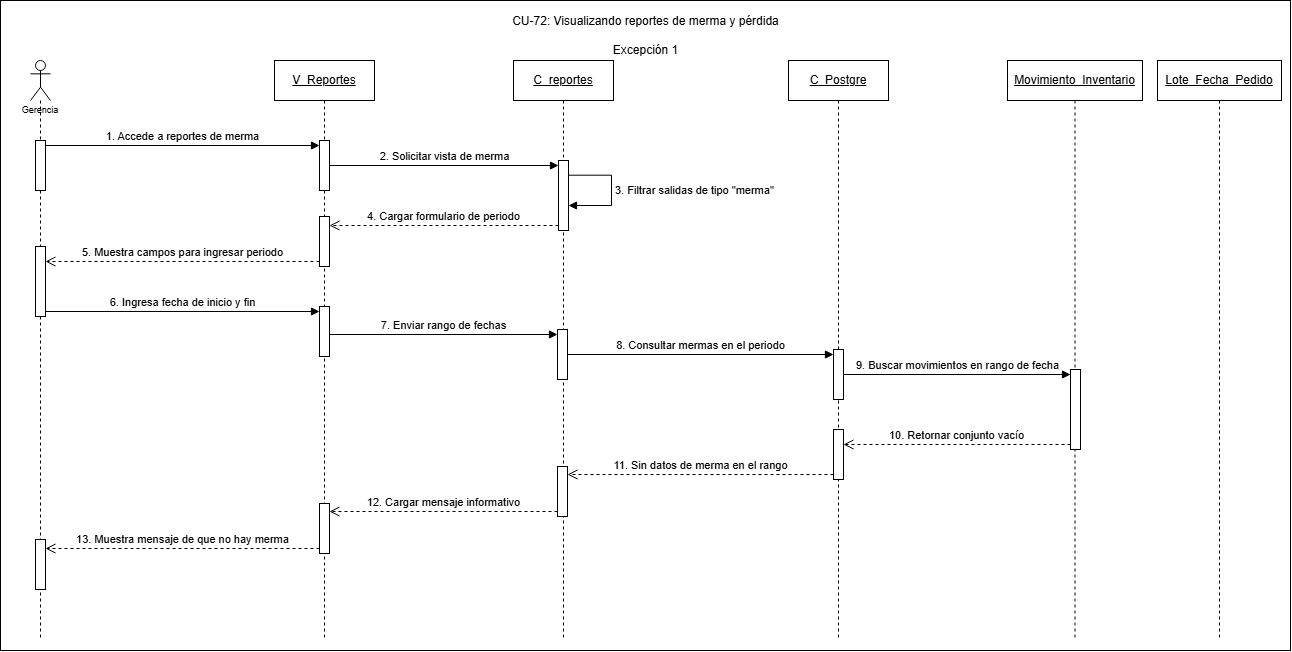

The diagram above was exported from draw.io. Its source (the exported page's mxGraphModel, read from the mxfile embedded in the PNG):
<mxGraphModel dx="1446" dy="822" grid="1" gridSize="10" guides="1" tooltips="1" connect="1" arrows="1" fold="1" page="1" pageScale="1" pageWidth="827" pageHeight="1169" math="0" shadow="0">
  <root>
    <mxCell id="0" />
    <mxCell id="1" parent="0" />
    <mxCell id="WE4AEKf8yU8fB707nsjd-1" parent="1" style="rounded=0;whiteSpace=wrap;html=1;" value="" vertex="1">
      <mxGeometry height="650" width="1290" x="140" y="140" as="geometry" />
    </mxCell>
    <mxCell id="QiAovLbe7a-uhJwI_5UM-1" parent="1" style="shape=umlLifeline;perimeter=lifelinePerimeter;whiteSpace=wrap;html=1;container=1;dropTarget=0;collapsible=0;recursiveResize=0;outlineConnect=0;portConstraint=eastwest;newEdgeStyle={&quot;curved&quot;:0,&quot;rounded&quot;:0};participant=umlActor;align=center;" value="&lt;p&gt;&lt;font style=&quot;font-size: 9px;&quot; face=&quot;Helvetica&quot;&gt;&lt;br&gt;&lt;br&gt;&lt;br&gt;&lt;br&gt;Gerencia&lt;/font&gt;&lt;/p&gt;" vertex="1">
      <mxGeometry height="580" width="20" x="170" y="200" as="geometry" />
    </mxCell>
    <mxCell id="QiAovLbe7a-uhJwI_5UM-2" parent="QiAovLbe7a-uhJwI_5UM-1" style="html=1;points=[[0,0,0,0,5],[0,1,0,0,-5],[1,0,0,0,5],[1,1,0,0,-5]];perimeter=orthogonalPerimeter;outlineConnect=0;targetShapes=umlLifeline;portConstraint=eastwest;newEdgeStyle={&quot;curved&quot;:0,&quot;rounded&quot;:0};" value="" vertex="1">
      <mxGeometry height="50" width="10" x="5" y="80" as="geometry" />
    </mxCell>
    <mxCell id="QiAovLbe7a-uhJwI_5UM-3" parent="QiAovLbe7a-uhJwI_5UM-1" style="html=1;points=[[0,0,0,0,5],[0,1,0,0,-5],[1,0,0,0,5],[1,1,0,0,-5]];perimeter=orthogonalPerimeter;outlineConnect=0;targetShapes=umlLifeline;portConstraint=eastwest;newEdgeStyle={&quot;curved&quot;:0,&quot;rounded&quot;:0};" value="" vertex="1">
      <mxGeometry height="70" width="10" x="5" y="186" as="geometry" />
    </mxCell>
    <mxCell id="QiAovLbe7a-uhJwI_5UM-4" parent="QiAovLbe7a-uhJwI_5UM-1" style="html=1;points=[[0,0,0,0,5],[0,1,0,0,-5],[1,0,0,0,5],[1,1,0,0,-5]];perimeter=orthogonalPerimeter;outlineConnect=0;targetShapes=umlLifeline;portConstraint=eastwest;newEdgeStyle={&quot;curved&quot;:0,&quot;rounded&quot;:0};" value="" vertex="1">
      <mxGeometry height="50" width="10" x="5" y="479" as="geometry" />
    </mxCell>
    <mxCell id="QiAovLbe7a-uhJwI_5UM-5" parent="1" style="shape=umlLifeline;perimeter=lifelinePerimeter;whiteSpace=wrap;html=1;container=1;dropTarget=0;collapsible=0;recursiveResize=0;outlineConnect=0;portConstraint=eastwest;newEdgeStyle={&quot;curved&quot;:0,&quot;rounded&quot;:0};" value="&lt;u&gt;V_Reportes&lt;/u&gt;" vertex="1">
      <mxGeometry height="580" width="100" x="414" y="200" as="geometry" />
    </mxCell>
    <mxCell id="QiAovLbe7a-uhJwI_5UM-6" parent="QiAovLbe7a-uhJwI_5UM-5" style="html=1;points=[[0,0,0,0,5],[0,1,0,0,-5],[1,0,0,0,5],[1,1,0,0,-5]];perimeter=orthogonalPerimeter;outlineConnect=0;targetShapes=umlLifeline;portConstraint=eastwest;newEdgeStyle={&quot;curved&quot;:0,&quot;rounded&quot;:0};" value="" vertex="1">
      <mxGeometry height="50" width="10" x="45" y="80" as="geometry" />
    </mxCell>
    <mxCell id="QiAovLbe7a-uhJwI_5UM-7" parent="QiAovLbe7a-uhJwI_5UM-5" style="html=1;points=[[0,0,0,0,5],[0,1,0,0,-5],[1,0,0,0,5],[1,1,0,0,-5]];perimeter=orthogonalPerimeter;outlineConnect=0;targetShapes=umlLifeline;portConstraint=eastwest;newEdgeStyle={&quot;curved&quot;:0,&quot;rounded&quot;:0};" value="" vertex="1">
      <mxGeometry height="50" width="10" x="45" y="156" as="geometry" />
    </mxCell>
    <mxCell id="QiAovLbe7a-uhJwI_5UM-8" parent="QiAovLbe7a-uhJwI_5UM-5" style="html=1;points=[[0,0,0,0,5],[0,1,0,0,-5],[1,0,0,0,5],[1,1,0,0,-5]];perimeter=orthogonalPerimeter;outlineConnect=0;targetShapes=umlLifeline;portConstraint=eastwest;newEdgeStyle={&quot;curved&quot;:0,&quot;rounded&quot;:0};" value="" vertex="1">
      <mxGeometry height="50" width="10" x="45" y="246" as="geometry" />
    </mxCell>
    <mxCell id="QiAovLbe7a-uhJwI_5UM-9" parent="QiAovLbe7a-uhJwI_5UM-5" style="html=1;points=[[0,0,0,0,5],[0,1,0,0,-5],[1,0,0,0,5],[1,1,0,0,-5]];perimeter=orthogonalPerimeter;outlineConnect=0;targetShapes=umlLifeline;portConstraint=eastwest;newEdgeStyle={&quot;curved&quot;:0,&quot;rounded&quot;:0};" value="" vertex="1">
      <mxGeometry height="50" width="10" x="45" y="443" as="geometry" />
    </mxCell>
    <mxCell id="QiAovLbe7a-uhJwI_5UM-10" parent="1" style="shape=umlLifeline;perimeter=lifelinePerimeter;whiteSpace=wrap;html=1;container=1;dropTarget=0;collapsible=0;recursiveResize=0;outlineConnect=0;portConstraint=eastwest;newEdgeStyle={&quot;curved&quot;:0,&quot;rounded&quot;:0};" value="&lt;u&gt;C_reportes&lt;/u&gt;" vertex="1">
      <mxGeometry height="580" width="100" x="653" y="200" as="geometry" />
    </mxCell>
    <mxCell id="QiAovLbe7a-uhJwI_5UM-11" parent="QiAovLbe7a-uhJwI_5UM-10" style="html=1;points=[[0,0,0,0,5],[0,1,0,0,-5],[1,0,0,0,5],[1,1,0,0,-5]];perimeter=orthogonalPerimeter;outlineConnect=0;targetShapes=umlLifeline;portConstraint=eastwest;newEdgeStyle={&quot;curved&quot;:0,&quot;rounded&quot;:0};" value="" vertex="1">
      <mxGeometry height="70" width="10" x="45" y="100" as="geometry" />
    </mxCell>
    <mxCell id="QiAovLbe7a-uhJwI_5UM-12" parent="QiAovLbe7a-uhJwI_5UM-10" style="html=1;points=[[0,0,0,0,5],[0,1,0,0,-5],[1,0,0,0,5],[1,1,0,0,-5]];perimeter=orthogonalPerimeter;outlineConnect=0;targetShapes=umlLifeline;portConstraint=eastwest;newEdgeStyle={&quot;curved&quot;:0,&quot;rounded&quot;:0};" value="" vertex="1">
      <mxGeometry height="50" width="10" x="44" y="269" as="geometry" />
    </mxCell>
    <mxCell id="QiAovLbe7a-uhJwI_5UM-13" edge="1" parent="QiAovLbe7a-uhJwI_5UM-10" source="QiAovLbe7a-uhJwI_5UM-11" style="html=1;align=left;spacingLeft=2;endArrow=block;rounded=0;edgeStyle=orthogonalEdgeStyle;curved=0;rounded=0;innerLoopWaypoints=1;" target="QiAovLbe7a-uhJwI_5UM-11" value="3. Filtrar salidas de tipo &quot;merma&quot;">
      <mxGeometry relative="1" as="geometry">
        <Array as="points">
          <mxPoint x="98" y="114.71" />
          <mxPoint x="98" y="145" />
        </Array>
        <mxPoint x="68" y="115" as="sourcePoint" />
        <mxPoint x="73" y="145" as="targetPoint" />
      </mxGeometry>
    </mxCell>
    <mxCell id="QiAovLbe7a-uhJwI_5UM-14" parent="QiAovLbe7a-uhJwI_5UM-10" style="html=1;points=[[0,0,0,0,5],[0,1,0,0,-5],[1,0,0,0,5],[1,1,0,0,-5]];perimeter=orthogonalPerimeter;outlineConnect=0;targetShapes=umlLifeline;portConstraint=eastwest;newEdgeStyle={&quot;curved&quot;:0,&quot;rounded&quot;:0};" value="" vertex="1">
      <mxGeometry height="50" width="10" x="44" y="406" as="geometry" />
    </mxCell>
    <mxCell id="QiAovLbe7a-uhJwI_5UM-16" parent="1" style="shape=umlLifeline;perimeter=lifelinePerimeter;whiteSpace=wrap;html=1;container=1;dropTarget=0;collapsible=0;recursiveResize=0;outlineConnect=0;portConstraint=eastwest;newEdgeStyle={&quot;curved&quot;:0,&quot;rounded&quot;:0};" value="&lt;u&gt;C_Postgre&lt;/u&gt;" vertex="1">
      <mxGeometry height="580" width="100" x="928" y="200" as="geometry" />
    </mxCell>
    <mxCell id="QiAovLbe7a-uhJwI_5UM-17" parent="QiAovLbe7a-uhJwI_5UM-16" style="html=1;points=[[0,0,0,0,5],[0,1,0,0,-5],[1,0,0,0,5],[1,1,0,0,-5]];perimeter=orthogonalPerimeter;outlineConnect=0;targetShapes=umlLifeline;portConstraint=eastwest;newEdgeStyle={&quot;curved&quot;:0,&quot;rounded&quot;:0};" value="" vertex="1">
      <mxGeometry height="50" width="10" x="45" y="289" as="geometry" />
    </mxCell>
    <mxCell id="QiAovLbe7a-uhJwI_5UM-18" parent="QiAovLbe7a-uhJwI_5UM-16" style="html=1;points=[[0,0,0,0,5],[0,1,0,0,-5],[1,0,0,0,5],[1,1,0,0,-5]];perimeter=orthogonalPerimeter;outlineConnect=0;targetShapes=umlLifeline;portConstraint=eastwest;newEdgeStyle={&quot;curved&quot;:0,&quot;rounded&quot;:0};" value="" vertex="1">
      <mxGeometry height="50" width="10" x="45" y="369" as="geometry" />
    </mxCell>
    <mxCell id="QiAovLbe7a-uhJwI_5UM-20" parent="1" style="shape=umlLifeline;perimeter=lifelinePerimeter;whiteSpace=wrap;html=1;container=1;dropTarget=0;collapsible=0;recursiveResize=0;outlineConnect=0;portConstraint=eastwest;newEdgeStyle={&quot;curved&quot;:0,&quot;rounded&quot;:0};" value="&lt;u&gt;Movimiento_Inventario&lt;/u&gt;" vertex="1">
      <mxGeometry height="580" width="135" x="1147" y="200" as="geometry" />
    </mxCell>
    <mxCell id="QiAovLbe7a-uhJwI_5UM-21" parent="QiAovLbe7a-uhJwI_5UM-20" style="html=1;points=[[0,0,0,0,5],[0,1,0,0,-5],[1,0,0,0,5],[1,1,0,0,-5]];perimeter=orthogonalPerimeter;outlineConnect=0;targetShapes=umlLifeline;portConstraint=eastwest;newEdgeStyle={&quot;curved&quot;:0,&quot;rounded&quot;:0};" value="" vertex="1">
      <mxGeometry height="80" width="10" x="63" y="309" as="geometry" />
    </mxCell>
    <mxCell id="QiAovLbe7a-uhJwI_5UM-22" edge="1" parent="1" source="QiAovLbe7a-uhJwI_5UM-2" style="html=1;verticalAlign=bottom;endArrow=block;curved=0;rounded=0;entryX=0;entryY=0;entryDx=0;entryDy=5;exitX=1;exitY=0;exitDx=0;exitDy=5;exitPerimeter=0;" target="QiAovLbe7a-uhJwI_5UM-6" value="1. Accede a reportes de merma">
      <mxGeometry relative="1" as="geometry">
        <mxPoint x="275" y="285" as="sourcePoint" />
      </mxGeometry>
    </mxCell>
    <mxCell id="QiAovLbe7a-uhJwI_5UM-23" edge="1" parent="1" source="QiAovLbe7a-uhJwI_5UM-6" style="html=1;verticalAlign=bottom;endArrow=block;curved=0;rounded=0;entryX=0;entryY=0;entryDx=0;entryDy=5;" target="QiAovLbe7a-uhJwI_5UM-11" value="2. Solicitar vista de merma">
      <mxGeometry relative="1" as="geometry">
        <mxPoint x="678" y="305" as="sourcePoint" />
      </mxGeometry>
    </mxCell>
    <mxCell id="QiAovLbe7a-uhJwI_5UM-24" edge="1" parent="1" source="QiAovLbe7a-uhJwI_5UM-7" style="html=1;verticalAlign=bottom;endArrow=open;dashed=1;endSize=8;curved=0;rounded=0;exitX=0;exitY=1;exitDx=0;exitDy=-5;exitPerimeter=0;" target="QiAovLbe7a-uhJwI_5UM-3" value="5. Muestra campos para ingresar periodo">
      <mxGeometry relative="1" as="geometry">
        <mxPoint x="494.0000000000002" y="656" as="sourcePoint" />
        <mxPoint x="424" y="671" as="targetPoint" />
      </mxGeometry>
    </mxCell>
    <mxCell id="QiAovLbe7a-uhJwI_5UM-25" parent="1" style="shape=umlLifeline;perimeter=lifelinePerimeter;whiteSpace=wrap;html=1;container=1;dropTarget=0;collapsible=0;recursiveResize=0;outlineConnect=0;portConstraint=eastwest;newEdgeStyle={&quot;curved&quot;:0,&quot;rounded&quot;:0};" value="&lt;u&gt;Lote_Fecha_Pedido&lt;/u&gt;" vertex="1">
      <mxGeometry height="580" width="124" x="1297" y="200" as="geometry" />
    </mxCell>
    <mxCell id="QiAovLbe7a-uhJwI_5UM-27" parent="1" style="text;html=1;whiteSpace=wrap;strokeColor=none;fillColor=none;align=center;verticalAlign=middle;rounded=0;" value="CU-72: Visualizando reportes de merma y pérdida&lt;div&gt;&lt;br&gt;&lt;/div&gt;&lt;div&gt;Excepción 1&lt;/div&gt;" vertex="1">
      <mxGeometry height="30" width="335" x="617.5" y="160" as="geometry" />
    </mxCell>
    <mxCell id="QiAovLbe7a-uhJwI_5UM-28" edge="1" parent="1" source="QiAovLbe7a-uhJwI_5UM-11" style="html=1;verticalAlign=bottom;endArrow=open;dashed=1;endSize=8;curved=0;rounded=0;exitX=0;exitY=1;exitDx=0;exitDy=-5;exitPerimeter=0;" target="QiAovLbe7a-uhJwI_5UM-7" value="4. Cargar formulario de periodo">
      <mxGeometry relative="1" as="geometry">
        <mxPoint x="793.0000000000002" y="830" as="sourcePoint" />
        <mxPoint x="723" y="845" as="targetPoint" />
      </mxGeometry>
    </mxCell>
    <mxCell id="QiAovLbe7a-uhJwI_5UM-29" edge="1" parent="1" source="QiAovLbe7a-uhJwI_5UM-3" style="html=1;verticalAlign=bottom;endArrow=block;curved=0;rounded=0;entryX=0;entryY=0;entryDx=0;entryDy=5;exitX=1;exitY=1;exitDx=0;exitDy=-5;exitPerimeter=0;" target="QiAovLbe7a-uhJwI_5UM-8" value="6. Ingresa fecha de inicio y fin">
      <mxGeometry relative="1" as="geometry">
        <mxPoint x="424" y="451" as="sourcePoint" />
      </mxGeometry>
    </mxCell>
    <mxCell id="QiAovLbe7a-uhJwI_5UM-30" edge="1" parent="1" source="QiAovLbe7a-uhJwI_5UM-8" style="html=1;verticalAlign=bottom;endArrow=block;curved=0;rounded=0;entryX=0;entryY=0;entryDx=0;entryDy=5;" target="QiAovLbe7a-uhJwI_5UM-12" value="7. Enviar rango de fechas">
      <mxGeometry relative="1" as="geometry">
        <mxPoint x="633" y="585" as="sourcePoint" />
      </mxGeometry>
    </mxCell>
    <mxCell id="QiAovLbe7a-uhJwI_5UM-31" edge="1" parent="1" source="QiAovLbe7a-uhJwI_5UM-12" style="html=1;verticalAlign=bottom;endArrow=block;curved=0;rounded=0;entryX=0;entryY=0;entryDx=0;entryDy=5;" target="QiAovLbe7a-uhJwI_5UM-17" value="8. Consultar mermas en el periodo">
      <mxGeometry relative="1" as="geometry">
        <mxPoint x="916" y="494" as="sourcePoint" />
      </mxGeometry>
    </mxCell>
    <mxCell id="QiAovLbe7a-uhJwI_5UM-32" edge="1" parent="1" source="QiAovLbe7a-uhJwI_5UM-17" style="html=1;verticalAlign=bottom;endArrow=block;curved=0;rounded=0;entryX=0;entryY=0;entryDx=0;entryDy=5;" target="QiAovLbe7a-uhJwI_5UM-21" value="9. Buscar movimientos en rango de fecha">
      <mxGeometry relative="1" as="geometry">
        <mxPoint x="1168" y="514" as="sourcePoint" />
      </mxGeometry>
    </mxCell>
    <mxCell id="QiAovLbe7a-uhJwI_5UM-33" edge="1" parent="1" source="QiAovLbe7a-uhJwI_5UM-21" style="html=1;verticalAlign=bottom;endArrow=open;dashed=1;endSize=8;curved=0;rounded=0;exitX=0;exitY=1;exitDx=0;exitDy=-5;" target="QiAovLbe7a-uhJwI_5UM-18" value="10. Retornar conjunto vacío">
      <mxGeometry relative="1" as="geometry">
        <mxPoint x="1168" y="584" as="targetPoint" />
      </mxGeometry>
    </mxCell>
    <mxCell id="QiAovLbe7a-uhJwI_5UM-36" edge="1" parent="1" source="QiAovLbe7a-uhJwI_5UM-18" style="html=1;verticalAlign=bottom;endArrow=open;dashed=1;endSize=8;curved=0;rounded=0;exitX=0;exitY=1;exitDx=0;exitDy=-5;exitPerimeter=0;" target="QiAovLbe7a-uhJwI_5UM-14" value="11. Sin datos de merma en el rango">
      <mxGeometry relative="1" as="geometry">
        <mxPoint x="973" y="705" as="sourcePoint" />
        <mxPoint x="877" y="685" as="targetPoint" />
      </mxGeometry>
    </mxCell>
    <mxCell id="QiAovLbe7a-uhJwI_5UM-37" edge="1" parent="1" source="QiAovLbe7a-uhJwI_5UM-14" style="html=1;verticalAlign=bottom;endArrow=open;dashed=1;endSize=8;curved=0;rounded=0;exitX=0;exitY=1;exitDx=0;exitDy=-5;exitPerimeter=0;" target="QiAovLbe7a-uhJwI_5UM-9" value="12. Cargar mensaje informativo">
      <mxGeometry relative="1" as="geometry">
        <mxPoint x="703.9300000000001" y="651.55" as="sourcePoint" />
        <mxPoint x="574" y="646" as="targetPoint" />
      </mxGeometry>
    </mxCell>
    <mxCell id="QiAovLbe7a-uhJwI_5UM-38" edge="1" parent="1" source="QiAovLbe7a-uhJwI_5UM-9" style="html=1;verticalAlign=bottom;endArrow=open;dashed=1;endSize=8;curved=0;rounded=0;exitX=0;exitY=1;exitDx=0;exitDy=-5;exitPerimeter=0;" target="QiAovLbe7a-uhJwI_5UM-4" value="13. Muestra mensaje de que no hay merma">
      <mxGeometry relative="1" as="geometry">
        <mxPoint x="429" y="683" as="sourcePoint" />
        <mxPoint x="290" y="633" as="targetPoint" />
      </mxGeometry>
    </mxCell>
  </root>
</mxGraphModel>